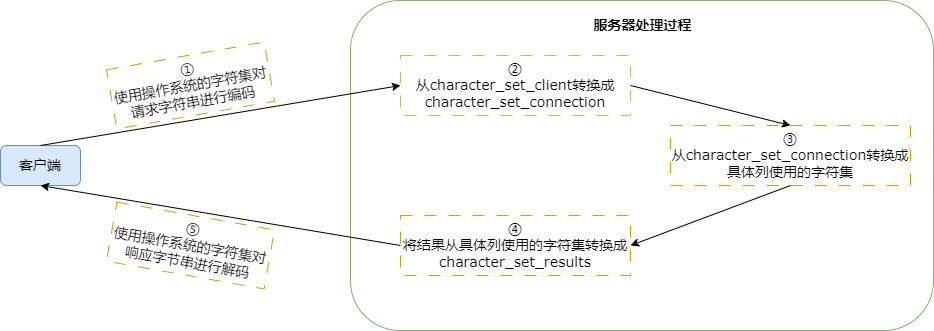

The diagram above was exported from draw.io. Its source (the exported page's mxGraphModel, read from the mxfile embedded in the PNG):
<mxGraphModel dx="1647" dy="839" grid="1" gridSize="10" guides="1" tooltips="1" connect="1" arrows="1" fold="1" page="1" pageScale="1" pageWidth="827" pageHeight="1169" math="0" shadow="0">
  <root>
    <mxCell id="0" />
    <mxCell id="1" parent="0" />
    <mxCell id="r0tAzKHDazwSSvwH0W_0-9" value="" style="group" vertex="1" connectable="0" parent="1">
      <mxGeometry x="430" y="225" width="583" height="330" as="geometry" />
    </mxCell>
    <mxCell id="r0tAzKHDazwSSvwH0W_0-2" value="" style="rounded=1;whiteSpace=wrap;html=1;strokeColor=#82b366;align=center;verticalAlign=middle;fontFamily=Verdana;fontSize=14;fillColor=none;" vertex="1" parent="r0tAzKHDazwSSvwH0W_0-9">
      <mxGeometry width="583" height="330" as="geometry" />
    </mxCell>
    <mxCell id="r0tAzKHDazwSSvwH0W_0-8" value="&lt;b&gt;服务器处理过程&lt;/b&gt;" style="text;html=1;align=center;verticalAlign=middle;resizable=0;points=[];autosize=1;strokeColor=none;fillColor=none;fontFamily=Verdana;fontSize=14;fontColor=default;" vertex="1" parent="r0tAzKHDazwSSvwH0W_0-9">
      <mxGeometry x="231.5" y="10" width="120" height="30" as="geometry" />
    </mxCell>
    <mxCell id="r0tAzKHDazwSSvwH0W_0-1" value="客户端" style="rounded=1;whiteSpace=wrap;html=1;fontFamily=Verdana;fontSize=14;fillColor=#dae8fc;strokeColor=#6c8ebf;" vertex="1" parent="1">
      <mxGeometry x="80" y="370" width="80" height="40" as="geometry" />
    </mxCell>
    <mxCell id="r0tAzKHDazwSSvwH0W_0-3" value="①&lt;div&gt;使用操作系统的字符集对请求字符串进行编码&lt;/div&gt;" style="rounded=0;whiteSpace=wrap;html=1;strokeColor=#d79b00;align=center;verticalAlign=middle;fontFamily=Verdana;fontSize=14;fillColor=none;dashed=1;rotation=-10;strokeWidth=1;dashPattern=12 12;" vertex="1" parent="1">
      <mxGeometry x="190" y="280" width="160" height="60" as="geometry" />
    </mxCell>
    <mxCell id="r0tAzKHDazwSSvwH0W_0-4" value="②&lt;div&gt;从character_set_client转换成character_set_connection&lt;/div&gt;" style="rounded=0;whiteSpace=wrap;html=1;strokeColor=#d6b656;align=center;verticalAlign=middle;fontFamily=Verdana;fontSize=14;fillColor=none;dashed=1;dashPattern=12 12;" vertex="1" parent="1">
      <mxGeometry x="480" y="280" width="230" height="60" as="geometry" />
    </mxCell>
    <mxCell id="r0tAzKHDazwSSvwH0W_0-5" value="③&lt;div&gt;从character_set_connection转换成具体列使用的字符集&lt;/div&gt;" style="rounded=0;whiteSpace=wrap;html=1;strokeColor=#d79b00;align=center;verticalAlign=middle;fontFamily=Verdana;fontSize=14;fillColor=none;dashed=1;dashPattern=12 12;" vertex="1" parent="1">
      <mxGeometry x="750" y="350" width="240" height="60" as="geometry" />
    </mxCell>
    <mxCell id="r0tAzKHDazwSSvwH0W_0-6" value="&lt;div&gt;④&lt;/div&gt;将结果从具体列使用的字符集转换成character_set_results" style="rounded=0;whiteSpace=wrap;html=1;strokeColor=#d79b00;align=center;verticalAlign=middle;fontFamily=Verdana;fontSize=14;fillColor=none;dashed=1;dashPattern=12 12;" vertex="1" parent="1">
      <mxGeometry x="480" y="440" width="230" height="60" as="geometry" />
    </mxCell>
    <mxCell id="r0tAzKHDazwSSvwH0W_0-7" value="⑤&lt;div&gt;使用操作系统的字符集对响应字节串进行解码&lt;/div&gt;" style="rounded=0;whiteSpace=wrap;html=1;strokeColor=#d79b00;align=center;verticalAlign=middle;fontFamily=Verdana;fontSize=14;fillColor=none;dashed=1;rotation=10;dashPattern=12 12;" vertex="1" parent="1">
      <mxGeometry x="190" y="440" width="160" height="60" as="geometry" />
    </mxCell>
    <mxCell id="r0tAzKHDazwSSvwH0W_0-10" value="" style="endArrow=classic;html=1;rounded=0;fontFamily=Verdana;fontSize=14;fontColor=default;exitX=0.5;exitY=0;exitDx=0;exitDy=0;entryX=0;entryY=0.5;entryDx=0;entryDy=0;" edge="1" parent="1" source="r0tAzKHDazwSSvwH0W_0-1" target="r0tAzKHDazwSSvwH0W_0-4">
      <mxGeometry width="50" height="50" relative="1" as="geometry">
        <mxPoint x="390" y="460" as="sourcePoint" />
        <mxPoint x="410" y="330" as="targetPoint" />
      </mxGeometry>
    </mxCell>
    <mxCell id="r0tAzKHDazwSSvwH0W_0-11" value="" style="endArrow=classic;html=1;rounded=0;fontFamily=Verdana;fontSize=14;fontColor=default;entryX=0.5;entryY=0;entryDx=0;entryDy=0;exitX=1;exitY=0.5;exitDx=0;exitDy=0;" edge="1" parent="1" source="r0tAzKHDazwSSvwH0W_0-4" target="r0tAzKHDazwSSvwH0W_0-5">
      <mxGeometry width="50" height="50" relative="1" as="geometry">
        <mxPoint x="390" y="460" as="sourcePoint" />
        <mxPoint x="440" y="410" as="targetPoint" />
      </mxGeometry>
    </mxCell>
    <mxCell id="r0tAzKHDazwSSvwH0W_0-12" value="" style="endArrow=classic;html=1;rounded=0;fontFamily=Verdana;fontSize=14;fontColor=default;exitX=0.5;exitY=1;exitDx=0;exitDy=0;entryX=1;entryY=0.5;entryDx=0;entryDy=0;" edge="1" parent="1" source="r0tAzKHDazwSSvwH0W_0-5" target="r0tAzKHDazwSSvwH0W_0-6">
      <mxGeometry width="50" height="50" relative="1" as="geometry">
        <mxPoint x="390" y="460" as="sourcePoint" />
        <mxPoint x="440" y="410" as="targetPoint" />
      </mxGeometry>
    </mxCell>
    <mxCell id="r0tAzKHDazwSSvwH0W_0-13" value="" style="endArrow=classic;html=1;rounded=0;fontFamily=Verdana;fontSize=14;fontColor=default;exitX=0;exitY=0.5;exitDx=0;exitDy=0;entryX=0.5;entryY=1;entryDx=0;entryDy=0;" edge="1" parent="1" source="r0tAzKHDazwSSvwH0W_0-6" target="r0tAzKHDazwSSvwH0W_0-1">
      <mxGeometry width="50" height="50" relative="1" as="geometry">
        <mxPoint x="390" y="460" as="sourcePoint" />
        <mxPoint x="440" y="410" as="targetPoint" />
      </mxGeometry>
    </mxCell>
  </root>
</mxGraphModel>